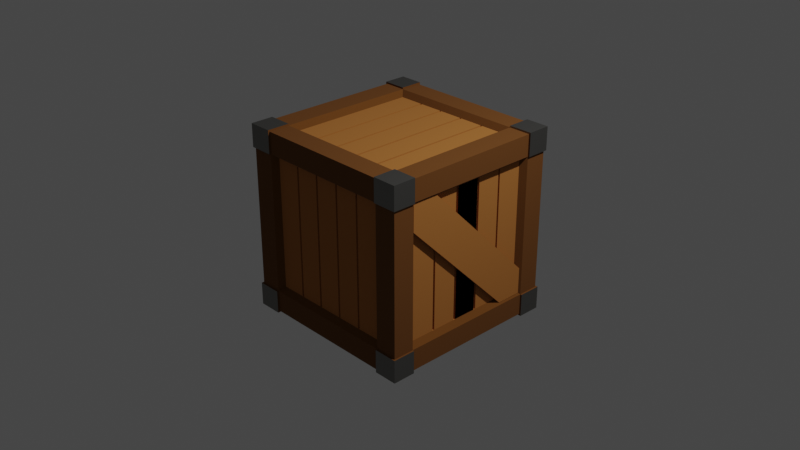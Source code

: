 # Source: caisseenbois.blend  (saved by Blender 3.4.6; exported with 4.5.12 LTS)
import bpy
from mathutils import Matrix  # noqa: F401  (used for matrix-valued properties, if any)

bpy.ops.wm.read_factory_settings(use_empty=True)
scene = bpy.context.scene
scene.name = 'Scene'

# ---- collections
col_collection = bpy.data.collections.new('Collection'); scene.collection.children.link(col_collection)

# ---- materials (node trees are filled in below, after node groups)
mat_material_002 = bpy.data.materials.new('Material.002')
mat_material_002.use_transparent_shadow = False
mat_material_004 = bpy.data.materials.new('Material.004')
mat_material_004.use_transparent_shadow = False
mat_material_003 = bpy.data.materials.new('Material.003')
mat_material_003.use_transparent_shadow = False

# ---- material node trees
mat_material_002.use_nodes = True; mat_material_002.node_tree.nodes.clear()
_N = mat_material_002.node_tree.nodes; _L = mat_material_002.node_tree.links
n0 = _N.new('ShaderNodeBsdfPrincipled'); n0.name = 'Principled BSDF'; n0.location = (10, 300)
n0.distribution = 'GGX'
n0.subsurface_method = 'RANDOM_WALK_SKIN'
n0.inputs[0].default_value = (0.1574, 0.05464, 0.005692, 1.0)
n0.inputs[2].default_value = 1.0
n0.inputs[3].default_value = 1.45
n0.inputs[27].default_value = (0.0, 0.0, 0.0, 1.0)
n0.inputs[28].default_value = 1.0
n1 = _N.new('ShaderNodeOutputMaterial'); n1.name = 'Material Output'; n1.location = (300, 300)
_L.new(n0.outputs[0], n1.inputs[0])
n1.is_active_output = True
mat_material_004.use_nodes = True; mat_material_004.node_tree.nodes.clear()
_N = mat_material_004.node_tree.nodes; _L = mat_material_004.node_tree.links
n0 = _N.new('ShaderNodeBsdfPrincipled'); n0.name = 'Principled BSDF'; n0.location = (10, 300)
n0.distribution = 'GGX'
n0.subsurface_method = 'RANDOM_WALK_SKIN'
n0.inputs[0].default_value = (0.233, 0.2283, 0.2144, 1.0)
n0.inputs[1].default_value = 1.0
n0.inputs[3].default_value = 1.45
n0.inputs[27].default_value = (0.0, 0.0, 0.0, 1.0)
n0.inputs[28].default_value = 1.0
n1 = _N.new('ShaderNodeOutputMaterial'); n1.name = 'Material Output'; n1.location = (300, 300)
_L.new(n0.outputs[0], n1.inputs[0])
n1.is_active_output = True
mat_material_003.use_nodes = True; mat_material_003.node_tree.nodes.clear()
_N = mat_material_003.node_tree.nodes; _L = mat_material_003.node_tree.links
n0 = _N.new('ShaderNodeBsdfPrincipled'); n0.name = 'Principled BSDF'; n0.location = (10, 300)
n0.distribution = 'GGX'
n0.subsurface_method = 'RANDOM_WALK_SKIN'
n0.inputs[0].default_value = (0.4385, 0.164, 0.03074, 1.0)
n0.inputs[2].default_value = 1.0
n0.inputs[3].default_value = 1.45
n0.inputs[27].default_value = (0.0, 0.0, 0.0, 1.0)
n0.inputs[28].default_value = 1.0
n1 = _N.new('ShaderNodeOutputMaterial'); n1.name = 'Material Output'; n1.location = (300, 300)
_L.new(n0.outputs[0], n1.inputs[0])
n1.is_active_output = True

# ---- world
world_world = bpy.data.worlds.new('World'); scene.world = world_world
world_world.use_nodes = True; world_world.node_tree.nodes.clear()
_N = world_world.node_tree.nodes; _L = world_world.node_tree.links
n0 = _N.new('ShaderNodeOutputWorld'); n0.name = 'World Output'; n0.location = (300, 300)
n1 = _N.new('ShaderNodeBackground'); n1.name = 'Background'; n1.location = (10, 300)
n1.inputs[0].default_value = (0.05088, 0.05088, 0.05088, 1.0)
_L.new(n1.outputs[0], n0.inputs[0])
n0.is_active_output = True
world_world.color = (0.05088, 0.05088, 0.05088)
world_world.use_sun_shadow = False
world_world.sun_shadow_jitter_overblur = 0.0

# ---- cameras
cam_camera = bpy.data.cameras.new('Camera')
cam_camera.clip_end = 100.0
cam_camera.ortho_scale = 7.314

# ---- lights
light_light = bpy.data.lights.new('Light', 'POINT')
light_light.transmission_factor = 0.0
light_light.energy = 1000.0
light_light.shadow_soft_size = 0.1
light_light.shadow_maximum_resolution = 0.006
light_light.use_absolute_resolution = True

# ---- meshes
me_cube = bpy.data.meshes.new('Cube')
me_cube.from_pydata([(0.757, 1.0, -1.0), (-0.757, 1.0, -1.0), (0.757, -1.0, 1.0), (-0.757, -1.0, 1.0), (-0.757, -1.0, -1.0), (0.757, -1.0, -1.0), (-0.757, 1.0, 1.0), (0.757, 1.0, 1.0), (-1.0, 0.7667, -1.0), (-1.0, -0.7667, -1.0), (1.0, 0.7667, 1.0), (1.0, -0.7667, 1.0), (-1.0, -0.7667, 1.0), (-1.0, 0.7667, 1.0), (1.0, -0.7667, -1.0), (1.0, 0.7667, -1.0), (-0.757, 0.7667, -1.0), (-0.757, -0.7667, -1.0), (0.757, 0.7667, -1.0), (0.757, -0.7667, -1.0), (0.757, 0.7667, 1.0), (0.757, -0.7667, 1.0), (-0.757, 0.7667, 1.0), (-0.757, -0.7667, 1.0), (1.0, 1.0, 0.7667), (1.0, 1.0, -0.7667), (-1.0, -1.0, -0.7667), (-1.0, -1.0, 0.7667), (1.0, -1.0, 0.7667), (1.0, -1.0, -0.7667), (-1.0, 1.0, 0.7667), (-1.0, 1.0, -0.7667), (-0.757, 1.0, 0.7667), (-0.757, 1.0, -0.7667), (0.757, 1.0, 0.7667), (0.757, 1.0, -0.7667), (0.757, -1.0, 0.7667), (0.757, -1.0, -0.7667), (-0.757, -1.0, 0.7667), (-0.757, -1.0, -0.7667), (1.0, 0.7667, 0.7667), (1.0, 0.7667, -0.7667), (1.0, -0.7667, 0.7667), (1.0, -0.7667, -0.7667), (-1.0, -0.7667, 0.7667), (-1.0, -0.7667, -0.7667), (-1.0, 0.7667, 0.7667), (-1.0, 0.7667, -0.7667), (-0.7085, 0.7176, -0.9359), (-0.7085, -0.7176, -0.9359), (0.7085, 0.7176, -0.9359), (0.7085, -0.7176, -0.9359), (0.7085, 0.7176, 0.9359), (0.7085, -0.7176, 0.9359), (-0.7085, 0.7176, 0.9359), (-0.7085, -0.7176, 0.9359), (-0.7085, 0.9359, 0.7176), (-0.7085, 0.9359, -0.7176), (0.7085, 0.9359, 0.7176), (0.7085, 0.9359, -0.7176), (0.7085, -0.9359, 0.7176), (0.7085, -0.9359, -0.7176), (-0.7085, -0.9359, 0.7176), (-0.7085, -0.9359, -0.7176), (0.9359, 0.7176, 0.7176), (0.9359, 0.7176, -0.7176), (0.9359, -0.7176, 0.7176), (0.9359, -0.7176, -0.7176), (-0.9359, -0.7176, 0.7176), (-0.9359, -0.7176, -0.7176), (-0.9359, 0.7176, 0.7176), (-0.9359, 0.7176, -0.7176), (-1.018, -0.7667, -1.018), (-1.018, -1.018, -1.018), (-0.757, 1.018, -1.018), (-1.018, 1.018, -1.018), (1.018, 1.018, -0.7667), (1.018, 1.018, -1.018), (-1.018, -1.018, 0.7667), (-1.018, -1.018, 1.018), (1.018, -1.018, -0.7667), (1.018, -1.018, -1.018), (-1.018, 1.018, -0.7667), (-0.757, -1.018, 1.018), (1.018, -0.7667, 1.018), (1.018, -1.018, 1.018), (0.757, -1.018, -1.018), (-1.018, 0.7667, 1.018), (-1.018, 1.018, 1.018), (0.757, 1.018, 1.018), (1.018, 1.018, 1.018), (1.018, 0.7667, -1.018), (0.757, 1.018, -1.018), (0.757, -1.018, 1.018), (-0.757, -1.018, -1.018), (-0.757, 1.018, 1.018), (-0.757, 1.018, -0.7667), (0.757, 1.018, -0.7667), (-0.757, -0.7667, -1.018), (0.757, -0.7667, -1.018), (0.757, -1.018, -0.7667), (-0.757, -1.018, -0.7667), (0.757, -0.7667, 1.018), (-0.757, -0.7667, 1.018), (-1.018, 0.7667, -1.018), (1.018, 0.7667, 1.018), (-1.018, -0.7667, 1.018), (1.018, -0.7667, -1.018), (-0.757, 0.7667, -1.018), (0.757, 0.7667, -1.018), (0.757, 0.7667, 1.018), (-0.757, 0.7667, 1.018), (1.018, 0.7667, -0.7667), (1.018, -0.7667, -0.7667), (-1.018, -0.7667, -0.7667), (-1.018, 0.7667, -0.7667), (1.018, 1.018, 0.7667), (-1.018, -1.018, -0.7667), (1.018, -1.018, 0.7667), (-1.018, 1.018, 0.7667), (-0.757, 1.018, 0.7667), (0.757, 1.018, 0.7667), (0.757, -1.018, 0.7667), (-0.757, -1.018, 0.7667), (1.018, 0.7667, 0.7667), (1.018, -0.7667, 0.7667), (-1.018, -0.7667, 0.7667), (-1.018, 0.7667, 0.7667)], [], [(20, 10, 105, 110), (26, 45, 114, 117), (23, 12, 106, 103), (32, 30, 119, 120), (2, 36, 122, 93), (13, 22, 111, 87), (31, 33, 96, 82), (32, 6, 7, 34), (8, 47, 115, 104), (17, 19, 5, 4), (34, 7, 89, 121), (36, 2, 3, 38), (45, 9, 72, 114), (21, 23, 3, 2), (7, 6, 22, 20), (44, 46, 70, 68), (22, 6, 95, 111), (10, 20, 21, 11), (1, 0, 18, 16), (39, 37, 61, 63), (46, 13, 87, 127), (8, 16, 17, 9), (19, 14, 107, 99), (40, 10, 11, 42), (36, 28, 118, 122), (18, 15, 14, 19), (6, 32, 120, 95), (44, 12, 13, 46), (15, 18, 109, 91), (22, 13, 12, 23), (9, 45, 47, 8), (41, 40, 64, 65), (3, 23, 103, 83), (26, 27, 44, 45), (15, 41, 43, 14), (47, 45, 69, 71), (29, 37, 100, 80), (25, 24, 40, 41), (5, 37, 39, 4), (33, 32, 56, 57), (7, 20, 110, 89), (29, 28, 36, 37), (1, 33, 35, 0), (18, 19, 51, 50), (27, 38, 123, 78), (31, 30, 32, 33), (12, 44, 126, 106), (35, 34, 24, 25), (14, 43, 113, 107), (43, 42, 28, 29), (21, 2, 93, 102), (47, 46, 30, 31), (39, 26, 117, 101), (39, 38, 27, 26), (16, 18, 50, 48), (21, 20, 52, 53), (36, 38, 62, 60), (34, 35, 59, 58), (19, 17, 49, 51), (42, 43, 67, 66), (22, 23, 55, 54), (37, 36, 60, 61), (43, 41, 65, 67), (45, 44, 68, 69), (20, 22, 54, 52), (35, 33, 57, 59), (17, 16, 48, 49), (40, 42, 66, 64), (23, 21, 53, 55), (32, 34, 58, 56), (38, 39, 63, 62), (46, 47, 71, 70), (103, 106, 79, 83), (123, 83, 79, 78), (127, 87, 88, 119), (99, 107, 81, 86), (125, 84, 85, 118), (121, 89, 90, 116), (119, 88, 95, 120), (72, 98, 94, 73), (118, 85, 93, 122), (84, 102, 93, 85), (90, 89, 110, 105), (75, 74, 108, 104), (116, 90, 105, 124), (92, 77, 91, 109), (78, 79, 106, 126), (95, 88, 87, 111), (73, 117, 114, 72), (77, 76, 112, 91), (81, 80, 100, 86), (75, 82, 96, 74), (92, 97, 76, 77), (107, 113, 80, 81), (104, 115, 82, 75), (94, 101, 117, 73), (35, 25, 76, 97), (44, 27, 78, 126), (33, 1, 74, 96), (11, 21, 102, 84), (38, 3, 83, 123), (24, 34, 121, 116), (0, 35, 97, 92), (43, 29, 80, 113), (17, 4, 94, 98), (10, 40, 124, 105), (28, 42, 125, 118), (1, 16, 108, 74), (25, 41, 112, 76), (5, 19, 99, 86), (16, 8, 104, 108), (47, 31, 82, 115), (40, 24, 116, 124), (37, 5, 86, 100), (9, 17, 98, 72), (42, 11, 84, 125), (30, 46, 127, 119), (18, 0, 92, 109), (4, 39, 101, 94), (41, 15, 91, 112)])
me_cube.polygons.foreach_set('material_index', [1, 0, 0, 0, 0, 0, 0, 0, 0, 0, 0, 0, 0, 0, 0, 0, 0, 0, 0, 0, 0, 0, 0, 0, 0, 0, 0, 0, 0, 0, 0, 0, 0, 0, 0, 0, 0, 0, 0, 0, 0, 0, 0, 0, 0, 0, 0, 0, 0, 0, 0, 0, 0, 0, 0, 0, 0, 0, 0, 0, 0, 0, 0, 0, 0, 0, 0, 0, 0, 0, 0, 0, 1, 1, 1, 1, 1, 1, 1, 1, 1, 1, 1, 1, 1, 1, 1, 1, 1, 1, 1, 1, 1, 1, 1, 1, 0, 0, 0, 1, 0, 0, 0, 0, 0, 0, 0, 0, 0, 0, 0, 0, 0, 0, 0, 0, 0, 0, 0, 0])
_uv = me_cube.uv_layers.new(name='UVMap')
_uv.uv.foreach_set('vector', [0.7083, 0.5292, 0.625, 0.5292, 0.625, 0.5292, 0.7083, 0.5292, 0.4042, 0.0, 0.4042, 0.02917, 0.4042, 0.02917, 0.4042, 0.0, 0.7917, 0.7208, 0.875, 0.7208, 0.875, 0.7208, 0.7917, 0.7208, 0.5958, 0.3333, 0.5958, 0.25, 0.5958, 0.25, 0.5958, 0.3333, 0.625, 0.8333, 0.5958, 0.8333, 0.5958, 0.8333, 0.625, 0.8333, 0.875, 0.5292, 0.7917, 0.5292, 0.7917, 0.5292, 0.875, 0.5292, 0.4042, 0.25, 0.4042, 0.3333, 0.4042, 0.3333, 0.4042, 0.25, 0.5958, 0.3333, 0.625, 0.3333, 0.625, 0.4167, 0.5958, 0.4167, 0.375, 0.2208, 0.4042, 0.2208, 0.4042, 0.2208, 0.375, 0.2208, 0.2083, 0.7208, 0.2917, 0.7208, 0.2917, 0.75, 0.2083, 0.75, 0.5958, 0.4167, 0.625, 0.4167, 0.625, 0.4167, 0.5958, 0.4167, 0.5958, 0.8333, 0.625, 0.8333, 0.625, 0.9167, 0.5958, 0.9167, 0.4042, 0.02917, 0.375, 0.02917, 0.375, 0.02917, 0.4042, 0.02917, 0.7083, 0.7208, 0.7917, 0.7208, 0.7917, 0.75, 0.7083, 0.75, 0.7083, 0.5, 0.7917, 0.5, 0.7917, 0.5292, 0.7083, 0.5292, 0.5958, 0.02917, 0.5958, 0.2208, 0.5958, 0.2208, 0.5958, 0.02917, 0.7917, 0.5292, 0.7917, 0.5, 0.7917, 0.5, 0.7917, 0.5292, 0.625, 0.5292, 0.7083, 0.5292, 0.7083, 0.7208, 0.625, 0.7208, 0.2083, 0.5, 0.2917, 0.5, 0.2917, 0.5292, 0.2083, 0.5292, 0.4042, 0.9167, 0.4042, 0.8333, 0.4042, 0.8333, 0.4042, 0.9167, 0.5958, 0.2208, 0.625, 0.2208, 0.625, 0.2208, 0.5958, 0.2208, 0.125, 0.5292, 0.2083, 0.5292, 0.2083, 0.7208, 0.125, 0.7208, 0.2917, 0.7208, 0.375, 0.7208, 0.375, 0.7208, 0.2917, 0.7208, 0.5958, 0.5292, 0.625, 0.5292, 0.625, 0.7208, 0.5958, 0.7208, 0.5958, 0.8333, 0.5958, 0.75, 0.5958, 0.75, 0.5958, 0.8333, 0.2917, 0.5292, 0.375, 0.5292, 0.375, 0.7208, 0.2917, 0.7208, 0.625, 0.3333, 0.5958, 0.3333, 0.5958, 0.3333, 0.625, 0.3333, 0.5958, 0.02917, 0.625, 0.02917, 0.625, 0.2208, 0.5958, 0.2208, 0.375, 0.5292, 0.2917, 0.5292, 0.2917, 0.5292, 0.375, 0.5292, 0.7917, 0.5292, 0.875, 0.5292, 0.875, 0.7208, 0.7917, 0.7208, 0.375, 0.02917, 0.4042, 0.02917, 0.4042, 0.2208, 0.375, 0.2208, 0.4042, 0.5292, 0.5958, 0.5292, 0.5958, 0.5292, 0.4042, 0.5292, 0.7917, 0.75, 0.7917, 0.7208, 0.7917, 0.7208, 0.7917, 0.75, 0.4042, 0.0, 0.5958, 0.0, 0.5958, 0.02917, 0.4042, 0.02917, 0.375, 0.5292, 0.4042, 0.5292, 0.4042, 0.7208, 0.375, 0.7208, 0.4042, 0.2208, 0.4042, 0.02917, 0.4042, 0.02917, 0.4042, 0.2208, 0.4042, 0.75, 0.4042, 0.8333, 0.4042, 0.8333, 0.4042, 0.75, 0.4042, 0.5, 0.5958, 0.5, 0.5958, 0.5292, 0.4042, 0.5292, 0.375, 0.8333, 0.4042, 0.8333, 0.4042, 0.9167, 0.375, 0.9167, 0.4042, 0.3333, 0.5958, 0.3333, 0.5958, 0.3333, 0.4042, 0.3333, 0.7083, 0.5, 0.7083, 0.5292, 0.7083, 0.5292, 0.7083, 0.5, 0.4042, 0.75, 0.5958, 0.75, 0.5958, 0.8333, 0.4042, 0.8333, 0.375, 0.3333, 0.4042, 0.3333, 0.4042, 0.4167, 0.375, 0.4167, 0.2917, 0.5292, 0.2917, 0.7208, 0.2917, 0.7208, 0.2917, 0.5292, 0.5958, 1.0, 0.5958, 0.9167, 0.5958, 0.9167, 0.5958, 1.0, 0.4042, 0.25, 0.5958, 0.25, 0.5958, 0.3333, 0.4042, 0.3333, 0.625, 0.02917, 0.5958, 0.02917, 0.5958, 0.02917, 0.625, 0.02917, 0.4042, 0.4167, 0.5958, 0.4167, 0.5958, 0.5, 0.4042, 0.5, 0.375, 0.7208, 0.4042, 0.7208, 0.4042, 0.7208, 0.375, 0.7208, 0.4042, 0.7208, 0.5958, 0.7208, 0.5958, 0.75, 0.4042, 0.75, 0.7083, 0.7208, 0.7083, 0.75, 0.7083, 0.75, 0.7083, 0.7208, 0.4042, 0.2208, 0.5958, 0.2208, 0.5958, 0.25, 0.4042, 0.25, 0.4042, 0.9167, 0.4042, 1.0, 0.4042, 1.0, 0.4042, 0.9167, 0.4042, 0.9167, 0.5958, 0.9167, 0.5958, 1.0, 0.4042, 1.0, 0.2083, 0.5292, 0.2917, 0.5292, 0.2917, 0.5292, 0.2083, 0.5292, 0.7083, 0.7208, 0.7083, 0.5292, 0.7083, 0.5292, 0.7083, 0.7208, 0.5958, 0.8333, 0.5958, 0.9167, 0.5958, 0.9167, 0.5958, 0.8333, 0.5958, 0.4167, 0.4042, 0.4167, 0.4042, 0.4167, 0.5958, 0.4167, 0.2917, 0.7208, 0.2083, 0.7208, 0.2083, 0.7208, 0.2917, 0.7208, 0.5958, 0.7208, 0.4042, 0.7208, 0.4042, 0.7208, 0.5958, 0.7208, 0.7917, 0.5292, 0.7917, 0.7208, 0.7917, 0.7208, 0.7917, 0.5292, 0.4042, 0.8333, 0.5958, 0.8333, 0.5958, 0.8333, 0.4042, 0.8333, 0.4042, 0.7208, 0.4042, 0.5292, 0.4042, 0.5292, 0.4042, 0.7208, 0.4042, 0.02917, 0.5958, 0.02917, 0.5958, 0.02917, 0.4042, 0.02917, 0.7083, 0.5292, 0.7917, 0.5292, 0.7917, 0.5292, 0.7083, 0.5292, 0.4042, 0.4167, 0.4042, 0.3333, 0.4042, 0.3333, 0.4042, 0.4167, 0.2083, 0.7208, 0.2083, 0.5292, 0.2083, 0.5292, 0.2083, 0.7208, 0.5958, 0.5292, 0.5958, 0.7208, 0.5958, 0.7208, 0.5958, 0.5292, 0.7917, 0.7208, 0.7083, 0.7208, 0.7083, 0.7208, 0.7917, 0.7208, 0.5958, 0.3333, 0.5958, 0.4167, 0.5958, 0.4167, 0.5958, 0.3333, 0.5958, 0.9167, 0.4042, 0.9167, 0.4042, 0.9167, 0.5958, 0.9167, 0.5958, 0.2208, 0.4042, 0.2208, 0.4042, 0.2208, 0.5958, 0.2208, 0.7917, 0.7208, 0.875, 0.7208, 0.875, 0.75, 0.7917, 0.75, 0.5958, 0.9167, 0.625, 0.9167, 0.625, 1.0, 0.5958, 1.0, 0.5958, 0.2208, 0.625, 0.2208, 0.625, 0.25, 0.5958, 0.25, 0.2917, 0.7208, 0.375, 0.7208, 0.375, 0.75, 0.2917, 0.75, 0.5958, 0.7208, 0.625, 0.7208, 0.625, 0.75, 0.5958, 0.75, 0.5958, 0.4167, 0.625, 0.4167, 0.625, 0.5, 0.5958, 0.5, 0.5958, 0.25, 0.625, 0.25, 0.625, 0.3333, 0.5958, 0.3333, 0.125, 0.7208, 0.2083, 0.7208, 0.2083, 0.75, 0.125, 0.75, 0.5958, 0.75, 0.625, 0.75, 0.625, 0.8333, 0.5958, 0.8333, 0.625, 0.7208, 0.7083, 0.7208, 0.7083, 0.75, 0.625, 0.75, 0.625, 0.5, 0.7083, 0.5, 0.7083, 0.5292, 0.625, 0.5292, 0.125, 0.5, 0.2083, 0.5, 0.2083, 0.5292, 0.125, 0.5292, 0.5958, 0.5, 0.625, 0.5, 0.625, 0.5292, 0.5958, 0.5292, 0.2917, 0.5, 0.375, 0.5, 0.375, 0.5292, 0.2917, 0.5292, 0.5958, 0.0, 0.625, 0.0, 0.625, 0.02917, 0.5958, 0.02917, 0.7917, 0.5, 0.875, 0.5, 0.875, 0.5292, 0.7917, 0.5292, 0.375, 0.0, 0.4042, 0.0, 0.4042, 0.02917, 0.375, 0.02917, 0.375, 0.5, 0.4042, 0.5, 0.4042, 0.5292, 0.375, 0.5292, 0.375, 0.75, 0.4042, 0.75, 0.4042, 0.8333, 0.375, 0.8333, 0.375, 0.25, 0.4042, 0.25, 0.4042, 0.3333, 0.375, 0.3333, 0.375, 0.4167, 0.4042, 0.4167, 0.4042, 0.5, 0.375, 0.5, 0.375, 0.7208, 0.4042, 0.7208, 0.4042, 0.75, 0.375, 0.75, 0.375, 0.2208, 0.4042, 0.2208, 0.4042, 0.25, 0.375, 0.25, 0.375, 0.9167, 0.4042, 0.9167, 0.4042, 1.0, 0.375, 1.0, 0.4042, 0.4167, 0.4042, 0.5, 0.4042, 0.5, 0.4042, 0.4167, 0.5958, 0.02917, 0.5958, 0.0, 0.5958, 0.0, 0.5958, 0.02917, 0.4042, 0.3333, 0.375, 0.3333, 0.375, 0.3333, 0.4042, 0.3333, 0.625, 0.7208, 0.7083, 0.7208, 0.7083, 0.7208, 0.625, 0.7208, 0.5958, 0.9167, 0.625, 0.9167, 0.625, 0.9167, 0.5958, 0.9167, 0.5958, 0.5, 0.5958, 0.4167, 0.5958, 0.4167, 0.5958, 0.5, 0.375, 0.4167, 0.4042, 0.4167, 0.4042, 0.4167, 0.375, 0.4167, 0.4042, 0.7208, 0.4042, 0.75, 0.4042, 0.75, 0.4042, 0.7208, 0.2083, 0.7208, 0.2083, 0.75, 0.2083, 0.75, 0.2083, 0.7208, 0.625, 0.5292, 0.5958, 0.5292, 0.5958, 0.5292, 0.625, 0.5292, 0.5958, 0.75, 0.5958, 0.7208, 0.5958, 0.7208, 0.5958, 0.75, 0.2083, 0.5, 0.2083, 0.5292, 0.2083, 0.5292, 0.2083, 0.5, 0.4042, 0.5, 0.4042, 0.5292, 0.4042, 0.5292, 0.4042, 0.5, 0.2917, 0.75, 0.2917, 0.7208, 0.2917, 0.7208, 0.2917, 0.75, 0.2083, 0.5292, 0.125, 0.5292, 0.125, 0.5292, 0.2083, 0.5292, 0.4042, 0.2208, 0.4042, 0.25, 0.4042, 0.25, 0.4042, 0.2208, 0.5958, 0.5292, 0.5958, 0.5, 0.5958, 0.5, 0.5958, 0.5292, 0.4042, 0.8333, 0.375, 0.8333, 0.375, 0.8333, 0.4042, 0.8333, 0.125, 0.7208, 0.2083, 0.7208, 0.2083, 0.7208, 0.125, 0.7208, 0.5958, 0.7208, 0.625, 0.7208, 0.625, 0.7208, 0.5958, 0.7208, 0.5958, 0.25, 0.5958, 0.2208, 0.5958, 0.2208, 0.5958, 0.25, 0.2917, 0.5292, 0.2917, 0.5, 0.2917, 0.5, 0.2917, 0.5292, 0.375, 0.9167, 0.4042, 0.9167, 0.4042, 0.9167, 0.375, 0.9167, 0.4042, 0.5292, 0.375, 0.5292, 0.375, 0.5292, 0.4042, 0.5292])
me_cube.materials.append(mat_material_002)
me_cube.materials.append(mat_material_004)
me_cube.use_mirror_vertex_groups = False
me_cube.update()
me_cube_001 = bpy.data.meshes.new('Cube.001')
me_cube_001.from_pydata([(-0.7085, 0.7176, -0.9359), (-0.7085, -0.7176, -0.9359), (0.7085, 0.7176, -0.9359), (0.7085, -0.7176, -0.9359), (0.7085, 0.7176, 0.9359), (0.7085, -0.7176, 0.9359), (-0.7085, 0.7176, 0.9359), (-0.7085, -0.7176, 0.9359), (-0.7085, 0.9359, 0.7176), (-0.7085, 0.9359, -0.7176), (0.7085, 0.9359, 0.7176), (0.7085, 0.9359, -0.7176), (0.7085, -0.9359, 0.7176), (0.7085, -0.9359, -0.7176), (-0.7085, -0.9359, 0.7176), (-0.7085, -0.9359, -0.7176), (0.9359, 0.7176, 0.7176), (0.9359, 0.7176, -0.7176), (0.9359, -0.7176, 0.7176), (0.9359, -0.7176, -0.7176), (-0.9359, -0.7176, 0.7176), (-0.9359, -0.7176, -0.7176), (-0.9359, 0.7176, 0.7176), (-0.9359, 0.7176, -0.7176), (-0.437, 0.7176, 0.9359), (-0.4132, 0.7176, 0.9359), (-0.1536, 0.7176, 0.9359), (-0.1298, 0.7176, 0.9359), (0.1298, 0.7176, 0.9359), (0.1536, 0.7176, 0.9359), (0.4132, 0.7176, 0.9359), (0.437, 0.7176, 0.9359), (-0.4132, -0.7176, 0.9359), (-0.437, -0.7176, 0.9359), (-0.1298, -0.7176, 0.9359), (-0.1536, -0.7176, 0.9359), (0.1536, -0.7176, 0.9359), (0.1298, -0.7176, 0.9359), (0.437, -0.7176, 0.9359), (0.4132, -0.7176, 0.9359), (-0.437, 0.9359, -0.7176), (-0.4132, 0.9359, -0.7176), (-0.1536, 0.9359, -0.7176), (-0.1298, 0.9359, -0.7176), (0.1298, 0.9359, -0.7176), (0.1536, 0.9359, -0.7176), (0.4132, 0.9359, -0.7176), (0.437, 0.9359, -0.7176), (-0.4132, 0.9359, 0.7176), (-0.437, 0.9359, 0.7176), (-0.1298, 0.9359, 0.7176), (-0.1536, 0.9359, 0.7176), (0.1536, 0.9359, 0.7176), (0.1298, 0.9359, 0.7176), (0.437, 0.9359, 0.7176), (0.4132, 0.9359, 0.7176), (0.437, 0.7176, -0.9359), (0.4132, 0.7176, -0.9359), (0.1536, 0.7176, -0.9359), (0.1298, 0.7176, -0.9359), (-0.1298, 0.7176, -0.9359), (-0.1536, 0.7176, -0.9359), (-0.4132, 0.7176, -0.9359), (-0.437, 0.7176, -0.9359), (0.4132, -0.7176, -0.9359), (0.437, -0.7176, -0.9359), (0.1298, -0.7176, -0.9359), (0.1536, -0.7176, -0.9359), (-0.1536, -0.7176, -0.9359), (-0.1298, -0.7176, -0.9359), (-0.437, -0.7176, -0.9359), (-0.4132, -0.7176, -0.9359), (0.437, -0.9359, -0.7176), (0.4132, -0.9359, -0.7176), (0.1536, -0.9359, -0.7176), (0.1298, -0.9359, -0.7176), (-0.1298, -0.9359, -0.7176), (-0.1536, -0.9359, -0.7176), (-0.4132, -0.9359, -0.7176), (-0.437, -0.9359, -0.7176), (0.4132, -0.9359, 0.7176), (0.437, -0.9359, 0.7176), (0.1298, -0.9359, 0.7176), (0.1536, -0.9359, 0.7176), (-0.1536, -0.9359, 0.7176), (-0.1298, -0.9359, 0.7176), (-0.437, -0.9359, 0.7176), (-0.4132, -0.9359, 0.7176), (0.9359, 0.4424, -0.7176), (0.9359, 0.4186, -0.7176), (0.9359, 0.1554, -0.7176), (0.9359, 0.1316, -0.7176), (0.9359, -0.1316, -0.7176), (0.9359, -0.1554, -0.7176), (0.9359, -0.4186, -0.7176), (0.9359, -0.4424, -0.7176), (0.9359, 0.4186, 0.7176), (0.9359, 0.4424, 0.7176), (0.9359, 0.1316, 0.7176), (0.9359, 0.1554, 0.7176), (0.9359, -0.1554, 0.7176), (0.9359, -0.1316, 0.7176), (0.9359, -0.4424, 0.7176), (0.9359, -0.4186, 0.7176), (-0.9359, -0.4424, -0.7176), (-0.9359, -0.4186, -0.7176), (-0.9359, -0.1554, -0.7176), (-0.9359, -0.1316, -0.7176), (-0.9359, 0.1316, -0.7176), (-0.9359, 0.1554, -0.7176), (-0.9359, 0.4186, -0.7176), (-0.9359, 0.4424, -0.7176), (-0.9359, -0.4186, 0.7176), (-0.9359, -0.4424, 0.7176), (-0.9359, -0.1316, 0.7176), (-0.9359, -0.1554, 0.7176), (-0.9359, 0.1554, 0.7176), (-0.9359, 0.1316, 0.7176), (-0.9359, 0.4424, 0.7176), (-0.9359, 0.4186, 0.7176), (0.437, 0.7176, 0.9359), (0.4132, 0.7176, 0.9359), (0.4132, -0.7176, 0.9359), (0.437, -0.7176, 0.9359), (0.1536, 0.7176, 0.9359), (0.1298, 0.7176, 0.9359), (0.1298, -0.7176, 0.9359), (0.1536, -0.7176, 0.9359), (-0.1298, 0.7176, 0.9359), (-0.1536, 0.7176, 0.9359), (-0.1536, -0.7176, 0.9359), (-0.1298, -0.7176, 0.9359), (-0.4132, 0.7176, 0.9359), (-0.437, 0.7176, 0.9359), (-0.437, -0.7176, 0.9359), (-0.4132, -0.7176, 0.9359), (-0.437, 0.9359, 0.7176), (-0.4132, 0.9359, 0.7176), (-0.4132, 0.9359, -0.7176), (-0.437, 0.9359, -0.7176), (-0.1536, 0.9359, 0.7176), (-0.1298, 0.9359, 0.7176), (-0.1298, 0.9359, -0.7176), (-0.1536, 0.9359, -0.7176), (0.1298, 0.9359, 0.7176), (0.1536, 0.9359, 0.7176), (0.1536, 0.9359, -0.7176), (0.1298, 0.9359, -0.7176), (0.4132, 0.9359, 0.7176), (0.437, 0.9359, 0.7176), (0.437, 0.9359, -0.7176), (0.4132, 0.9359, -0.7176), (-0.437, 0.7176, -0.9359), (-0.4132, 0.7176, -0.9359), (-0.4132, -0.7176, -0.9359), (-0.437, -0.7176, -0.9359), (-0.1536, 0.7176, -0.9359), (-0.1298, 0.7176, -0.9359), (-0.1298, -0.7176, -0.9359), (-0.1536, -0.7176, -0.9359), (0.1298, 0.7176, -0.9359), (0.1536, 0.7176, -0.9359), (0.1536, -0.7176, -0.9359), (0.1298, -0.7176, -0.9359), (0.4132, 0.7176, -0.9359), (0.437, 0.7176, -0.9359), (0.437, -0.7176, -0.9359), (0.4132, -0.7176, -0.9359), (0.437, -0.9359, 0.7176), (0.4132, -0.9359, 0.7176), (0.4132, -0.9359, -0.7176), (0.437, -0.9359, -0.7176), (0.1536, -0.9359, 0.7176), (0.1298, -0.9359, 0.7176), (0.1298, -0.9359, -0.7176), (0.1536, -0.9359, -0.7176), (-0.1298, -0.9359, 0.7176), (-0.1536, -0.9359, 0.7176), (-0.1536, -0.9359, -0.7176), (-0.1298, -0.9359, -0.7176), (-0.4132, -0.9359, 0.7176), (-0.437, -0.9359, 0.7176), (-0.437, -0.9359, -0.7176), (-0.4132, -0.9359, -0.7176), (0.9359, 0.4424, 0.7176), (0.9359, 0.4186, 0.7176), (0.9359, 0.4186, -0.7176), (0.9359, 0.4424, -0.7176), (0.9359, 0.1554, 0.7176), (0.9359, 0.1316, 0.7176), (0.9359, 0.1316, -0.7176), (0.9359, 0.1554, -0.7176), (0.9359, -0.1316, 0.7176), (0.9359, -0.1554, 0.7176), (0.9359, -0.1554, -0.7176), (0.9359, -0.1316, -0.7176), (0.9359, -0.4186, 0.7176), (0.9359, -0.4424, 0.7176), (0.9359, -0.4424, -0.7176), (0.9359, -0.4186, -0.7176), (-0.9359, -0.4424, 0.7176), (-0.9359, -0.4186, 0.7176), (-0.9359, -0.4186, -0.7176), (-0.9359, -0.4424, -0.7176), (-0.9359, -0.1554, 0.7176), (-0.9359, -0.1316, 0.7176), (-0.9359, -0.1316, -0.7176), (-0.9359, -0.1554, -0.7176), (-0.9359, 0.1316, 0.7176), (-0.9359, 0.1554, 0.7176), (-0.9359, 0.1554, -0.7176), (-0.9359, 0.1316, -0.7176), (-0.9359, 0.4186, 0.7176), (-0.9359, 0.4424, 0.7176), (-0.9359, 0.4424, -0.7176), (-0.9359, 0.4186, -0.7176), (0.437, 0.7176, 0.9192), (0.4132, 0.7176, 0.9192), (0.4132, -0.7176, 0.9192), (0.437, -0.7176, 0.9192), (0.1536, 0.7176, 0.9192), (0.1298, 0.7176, 0.9192), (0.1298, -0.7176, 0.9192), (0.1536, -0.7176, 0.9192), (-0.1298, 0.7176, 0.9192), (-0.1536, 0.7176, 0.9192), (-0.1536, -0.7176, 0.9192), (-0.1298, -0.7176, 0.9192), (-0.4132, 0.7176, 0.9192), (-0.437, 0.7176, 0.9192), (-0.437, -0.7176, 0.9192), (-0.4132, -0.7176, 0.9192), (-0.437, 0.9192, 0.7176), (-0.4132, 0.9192, 0.7176), (-0.4132, 0.9192, -0.7176), (-0.437, 0.9192, -0.7176), (-0.1536, 0.9192, 0.7176), (-0.1298, 0.9192, 0.7176), (-0.1298, 0.9192, -0.7176), (-0.1536, 0.9192, -0.7176), (0.1298, 0.9192, 0.7176), (0.1536, 0.9192, 0.7176), (0.1536, 0.9192, -0.7176), (0.1298, 0.9192, -0.7176), (0.4132, 0.9192, 0.7176), (0.437, 0.9192, 0.7176), (0.437, 0.9192, -0.7176), (0.4132, 0.9192, -0.7176), (-0.437, 0.7176, -0.9192), (-0.4132, 0.7176, -0.9192), (-0.4132, -0.7176, -0.9192), (-0.437, -0.7176, -0.9192), (-0.1536, 0.7176, -0.9192), (-0.1298, 0.7176, -0.9192), (-0.1298, -0.7176, -0.9192), (-0.1536, -0.7176, -0.9192), (0.1298, 0.7176, -0.9192), (0.1536, 0.7176, -0.9192), (0.1536, -0.7176, -0.9192), (0.1298, -0.7176, -0.9192), (0.4132, 0.7176, -0.9192), (0.437, 0.7176, -0.9192), (0.437, -0.7176, -0.9192), (0.4132, -0.7176, -0.9192), (0.437, -0.9192, 0.7176), (0.4132, -0.9192, 0.7176), (0.4132, -0.9192, -0.7176), (0.437, -0.9192, -0.7176), (0.1536, -0.9192, 0.7176), (0.1298, -0.9192, 0.7176), (0.1298, -0.9192, -0.7176), (0.1536, -0.9192, -0.7176), (-0.1298, -0.9192, 0.7176), (-0.1536, -0.9192, 0.7176), (-0.1536, -0.9192, -0.7176), (-0.1298, -0.9192, -0.7176), (-0.4132, -0.9192, 0.7176), (-0.437, -0.9192, 0.7176), (-0.437, -0.9192, -0.7176), (-0.4132, -0.9192, -0.7176), (0.9192, 0.4424, 0.7176), (0.9192, 0.4186, 0.7176), (0.9192, 0.4186, -0.7176), (0.9192, 0.4424, -0.7176), (0.9192, 0.1554, 0.7176), (0.9192, 0.1316, 0.7176), (0.9192, 0.1316, -0.7176), (0.9192, 0.1554, -0.7176), (0.9192, -0.1316, 0.7176), (0.9192, -0.1554, 0.7176), (0.9192, -0.1554, -0.7176), (0.9192, -0.1316, -0.7176), (0.9192, -0.4186, 0.7176), (0.9192, -0.4424, 0.7176), (0.9192, -0.4424, -0.7176), (0.9192, -0.4186, -0.7176), (-0.9192, -0.4424, 0.7176), (-0.9192, -0.4186, 0.7176), (-0.9192, -0.4186, -0.7176), (-0.9192, -0.4424, -0.7176), (-0.9192, -0.1554, 0.7176), (-0.9192, -0.1316, 0.7176), (-0.9192, -0.1316, -0.7176), (-0.9192, -0.1554, -0.7176), (-0.9192, 0.1316, 0.7176), (-0.9192, 0.1554, 0.7176), (-0.9192, 0.1554, -0.7176), (-0.9192, 0.1316, -0.7176), (-0.9192, 0.4186, 0.7176), (-0.9192, 0.4424, 0.7176), (-0.9192, 0.4424, -0.7176), (-0.9192, 0.4186, -0.7176), (0.9359, 0.1316, -0.7176), (0.9359, -0.1316, -0.7176), (0.9359, 0.1316, 0.7176), (0.9359, -0.1316, 0.7176)], [], [(26, 25, 32, 35), (58, 57, 64, 67), (21, 20, 113, 104), (17, 16, 97, 88), (56, 2, 3, 65), (9, 8, 49, 40), (4, 31, 38, 5), (30, 29, 36, 39), (28, 27, 34, 37), (41, 48, 51, 42), (43, 50, 53, 44), (45, 52, 55, 46), (47, 54, 10, 11), (13, 12, 81, 72), (0, 63, 70, 1), (62, 61, 68, 71), (60, 59, 66, 69), (73, 80, 83, 74), (75, 82, 85, 76), (77, 84, 87, 78), (79, 86, 14, 15), (89, 96, 99, 90), (91, 98, 101, 92), (93, 100, 103, 94), (95, 102, 18, 19), (105, 112, 115, 106), (107, 114, 117, 108), (109, 116, 119, 110), (111, 118, 22, 23), (40, 49, 136, 139), (56, 65, 166, 165), (90, 99, 188, 191), (41, 40, 139, 138), (57, 56, 165, 164), (91, 90, 191, 190), (48, 41, 138, 137), (66, 59, 160, 163), (98, 91, 190, 189), (110, 119, 212, 215), (49, 48, 137, 136), (67, 66, 163, 162), (99, 98, 189, 188), (111, 110, 215, 214), (32, 25, 132, 135), (58, 67, 162, 161), (88, 97, 184, 187), (118, 111, 214, 213), (33, 32, 135, 134), (59, 58, 161, 160), (89, 88, 187, 186), (119, 118, 213, 212), (24, 33, 134, 133), (68, 61, 156, 159), (24, 6, 7, 33), (183, 180, 276, 279), (209, 210, 306, 305), (130, 131, 227, 226), (156, 157, 253, 252), (182, 183, 279, 278), (208, 209, 305, 304), (129, 130, 226, 225), (155, 152, 248, 251), (181, 182, 278, 277), (207, 204, 300, 303), (128, 129, 225, 224), (154, 155, 251, 250), (180, 181, 277, 276), (206, 207, 303, 302), (127, 124, 220, 223), (153, 154, 250, 249), (179, 176, 272, 275), (205, 206, 302, 301), (126, 127, 223, 222), (152, 153, 249, 248), (178, 179, 275, 274), (204, 205, 301, 300), (125, 126, 222, 221), (151, 148, 244, 247), (101, 100, 193, 192), (65, 64, 167, 166), (51, 50, 141, 140), (100, 93, 194, 193), (64, 57, 164, 167), (50, 43, 142, 141), (93, 92, 195, 194), (81, 80, 169, 168), (43, 42, 143, 142), (92, 101, 192, 195), (80, 73, 170, 169), (42, 51, 140, 143), (103, 102, 197, 196), (73, 72, 171, 170), (53, 52, 145, 144), (102, 95, 198, 197), (72, 81, 168, 171), (52, 45, 146, 145), (95, 94, 199, 198), (83, 82, 173, 172), (45, 44, 147, 146), (31, 30, 121, 120), (94, 103, 196, 199), (82, 75, 174, 173), (44, 53, 144, 147), (30, 39, 122, 121), (113, 112, 201, 200), (75, 74, 175, 174), (55, 54, 149, 148), (39, 38, 123, 122), (112, 105, 202, 201), (74, 83, 172, 175), (54, 47, 150, 149), (38, 31, 120, 123), (105, 104, 203, 202), (85, 84, 177, 176), (47, 46, 151, 150), (29, 28, 125, 124), (104, 113, 200, 203), (84, 77, 178, 177), (46, 55, 148, 151), (28, 37, 126, 125), (115, 114, 205, 204), (77, 76, 179, 178), (63, 62, 153, 152), (37, 36, 127, 126), (114, 107, 206, 205), (76, 85, 176, 179), (62, 71, 154, 153), (36, 29, 124, 127), (107, 106, 207, 206), (87, 86, 181, 180), (71, 70, 155, 154), (27, 26, 129, 128), (106, 115, 204, 207), (86, 79, 182, 181), (70, 63, 152, 155), (26, 35, 130, 129), (117, 116, 209, 208), (79, 78, 183, 182), (61, 60, 157, 156), (35, 34, 131, 130), (116, 109, 210, 209), (78, 87, 180, 183), (60, 69, 158, 157), (34, 27, 128, 131), (109, 108, 211, 210), (97, 96, 185, 184), (69, 68, 159, 158), (25, 24, 133, 132), (108, 117, 208, 211), (96, 89, 186, 185), (217, 218, 219, 216), (221, 222, 223, 220), (225, 226, 227, 224), (229, 230, 231, 228), (233, 234, 235, 232), (237, 238, 239, 236), (241, 242, 243, 240), (245, 246, 247, 244), (249, 250, 251, 248), (253, 254, 255, 252), (257, 258, 259, 256), (261, 262, 263, 260), (265, 266, 267, 264), (269, 270, 271, 268), (273, 274, 275, 272), (277, 278, 279, 276), (281, 282, 283, 280), (285, 286, 287, 284), (289, 290, 291, 288), (293, 294, 295, 292), (297, 298, 299, 296), (301, 302, 303, 300), (305, 306, 307, 304), (309, 310, 311, 308), (157, 158, 254, 253), (131, 128, 224, 227), (210, 211, 307, 306), (184, 185, 281, 280), (158, 159, 255, 254), (132, 133, 229, 228), (211, 208, 304, 307), (185, 186, 282, 281), (159, 156, 252, 255), (133, 134, 230, 229), (212, 213, 309, 308), (186, 187, 283, 282), (160, 161, 257, 256), (134, 135, 231, 230), (213, 214, 310, 309), (187, 184, 280, 283), (161, 162, 258, 257), (135, 132, 228, 231), (214, 215, 311, 310), (188, 189, 285, 284), (162, 163, 259, 258), (136, 137, 233, 232), (215, 212, 308, 311), (189, 190, 286, 285), (163, 160, 256, 259), (137, 138, 234, 233), (190, 191, 287, 286), (164, 165, 261, 260), (138, 139, 235, 234), (191, 188, 284, 287), (165, 166, 262, 261), (139, 136, 232, 235), (192, 193, 289, 288), (166, 167, 263, 262), (140, 141, 237, 236), (193, 194, 290, 289), (167, 164, 260, 263), (141, 142, 238, 237), (194, 195, 291, 290), (168, 169, 265, 264), (142, 143, 239, 238), (195, 192, 288, 291), (169, 170, 266, 265), (143, 140, 236, 239), (196, 197, 293, 292), (170, 171, 267, 266), (144, 145, 241, 240), (197, 198, 294, 293), (171, 168, 264, 267), (145, 146, 242, 241), (198, 199, 295, 294), (172, 173, 269, 268), (146, 147, 243, 242), (120, 121, 217, 216), (199, 196, 292, 295), (173, 174, 270, 269), (147, 144, 240, 243), (121, 122, 218, 217), (200, 201, 297, 296), (174, 175, 271, 270), (148, 149, 245, 244), (122, 123, 219, 218), (201, 202, 298, 297), (175, 172, 268, 271), (149, 150, 246, 245), (123, 120, 216, 219), (202, 203, 299, 298), (176, 177, 273, 272), (150, 151, 247, 246), (124, 125, 221, 220), (203, 200, 296, 299), (177, 178, 274, 273), (312, 314, 315, 313)])
_uv = me_cube_001.uv_layers.new(name='UVMap')
_uv.uv.foreach_set('vector', [0.759, 0.5292, 0.7743, 0.5292, 0.7743, 0.7208, 0.759, 0.7208, 0.259, 0.5292, 0.2743, 0.5292, 0.2743, 0.7208, 0.259, 0.7208, 0.4042, 0.02917, 0.5958, 0.02917, 0.5958, 0.06591, 0.4042, 0.06591, 0.4042, 0.5292, 0.5958, 0.5292, 0.5958, 0.5659, 0.4042, 0.5659, 0.2757, 0.5292, 0.2917, 0.5292, 0.2917, 0.7208, 0.2757, 0.7208, 0.4042, 0.3333, 0.5958, 0.3333, 0.5958, 0.3493, 0.4042, 0.3493, 0.7083, 0.5292, 0.7243, 0.5292, 0.7243, 0.7208, 0.7083, 0.7208, 0.7257, 0.5292, 0.741, 0.5292, 0.741, 0.7208, 0.7257, 0.7208, 0.7424, 0.5292, 0.7576, 0.5292, 0.7576, 0.7208, 0.7424, 0.7208, 0.4042, 0.3507, 0.5958, 0.3507, 0.5958, 0.366, 0.4042, 0.366, 0.4042, 0.3674, 0.5958, 0.3674, 0.5958, 0.3826, 0.4042, 0.3826, 0.4042, 0.384, 0.5958, 0.384, 0.5958, 0.3993, 0.4042, 0.3993, 0.4042, 0.4007, 0.5958, 0.4007, 0.5958, 0.4167, 0.4042, 0.4167, 0.4042, 0.8333, 0.5958, 0.8333, 0.5958, 0.8493, 0.4042, 0.8493, 0.2083, 0.5292, 0.2243, 0.5292, 0.2243, 0.7208, 0.2083, 0.7208, 0.2257, 0.5292, 0.241, 0.5292, 0.241, 0.7208, 0.2257, 0.7208, 0.2424, 0.5292, 0.2576, 0.5292, 0.2576, 0.7208, 0.2424, 0.7208, 0.4042, 0.8507, 0.5958, 0.8507, 0.5958, 0.866, 0.4042, 0.866, 0.4042, 0.8674, 0.5958, 0.8674, 0.5958, 0.8826, 0.4042, 0.8826, 0.4042, 0.884, 0.5958, 0.884, 0.5958, 0.8993, 0.4042, 0.8993, 0.4042, 0.9007, 0.5958, 0.9007, 0.5958, 0.9167, 0.4042, 0.9167, 0.4042, 0.5691, 0.5958, 0.5691, 0.5958, 0.6042, 0.4042, 0.6042, 0.4042, 0.6074, 0.5958, 0.6074, 0.5958, 0.6426, 0.4042, 0.6426, 0.4042, 0.6458, 0.5958, 0.6458, 0.5958, 0.6809, 0.4042, 0.6809, 0.4042, 0.6841, 0.5958, 0.6841, 0.5958, 0.7208, 0.4042, 0.7208, 0.4042, 0.06909, 0.5958, 0.06909, 0.5958, 0.1042, 0.4042, 0.1042, 0.4042, 0.1074, 0.5958, 0.1074, 0.5958, 0.1426, 0.4042, 0.1426, 0.4042, 0.1458, 0.5958, 0.1458, 0.5958, 0.1809, 0.4042, 0.1809, 0.4042, 0.1841, 0.5958, 0.1841, 0.5958, 0.2208, 0.4042, 0.2208, 0.4042, 0.3493, 0.5958, 0.3493, 0.5958, 0.3493, 0.4042, 0.3493, 0.2757, 0.5292, 0.2757, 0.7208, 0.2757, 0.7208, 0.2757, 0.5292, 0.4042, 0.6042, 0.5958, 0.6042, 0.5958, 0.6042, 0.4042, 0.6042, 0.0, 0.0, 0.0, 0.0, 0.0, 0.0, 0.0, 0.0, 0.0, 0.0, 0.0, 0.0, 0.0, 0.0, 0.0, 0.0, 0.0, 0.0, 0.0, 0.0, 0.0, 0.0, 0.0, 0.0, 0.5958, 0.3507, 0.4042, 0.3507, 0.4042, 0.3507, 0.5958, 0.3507, 0.2576, 0.7208, 0.2576, 0.5292, 0.2576, 0.5292, 0.2576, 0.7208, 0.5958, 0.6074, 0.4042, 0.6074, 0.4042, 0.6074, 0.5958, 0.6074, 0.4042, 0.1809, 0.5958, 0.1809, 0.5958, 0.1809, 0.4042, 0.1809, 0.0, 0.0, 0.0, 0.0, 0.0, 0.0, 0.0, 0.0, 0.0, 0.0, 0.0, 0.0, 0.0, 0.0, 0.0, 0.0, 0.0, 0.0, 0.0, 0.0, 0.0, 0.0, 0.0, 0.0, 0.0, 0.0, 0.0, 0.0, 0.0, 0.0, 0.0, 0.0, 0.7743, 0.7208, 0.7743, 0.5292, 0.7743, 0.5292, 0.7743, 0.7208, 0.259, 0.5292, 0.259, 0.7208, 0.259, 0.7208, 0.259, 0.5292, 0.4042, 0.5659, 0.5958, 0.5659, 0.5958, 0.5659, 0.4042, 0.5659, 0.5958, 0.1841, 0.4042, 0.1841, 0.4042, 0.1841, 0.5958, 0.1841, 0.0, 0.0, 0.0, 0.0, 0.0, 0.0, 0.0, 0.0, 0.0, 0.0, 0.0, 0.0, 0.0, 0.0, 0.0, 0.0, 0.0, 0.0, 0.0, 0.0, 0.0, 0.0, 0.0, 0.0, 0.0, 0.0, 0.0, 0.0, 0.0, 0.0, 0.0, 0.0, 0.7757, 0.5292, 0.7757, 0.7208, 0.7757, 0.7208, 0.7757, 0.5292, 0.241, 0.7208, 0.241, 0.5292, 0.241, 0.5292, 0.241, 0.7208, 0.7757, 0.5292, 0.7917, 0.5292, 0.7917, 0.7208, 0.7757, 0.7208, 0.4042, 0.8993, 0.5958, 0.8993, 0.5958, 0.8993, 0.4042, 0.8993, 0.5958, 0.1458, 0.4042, 0.1458, 0.4042, 0.1458, 0.5958, 0.1458, 0.0, 0.0, 0.0, 0.0, 0.0, 0.0, 0.0, 0.0, 0.0, 0.0, 0.0, 0.0, 0.0, 0.0, 0.0, 0.0, 0.0, 0.0, 0.0, 0.0, 0.0, 0.0, 0.0, 0.0, 0.0, 0.0, 0.0, 0.0, 0.0, 0.0, 0.0, 0.0, 0.759, 0.5292, 0.759, 0.7208, 0.759, 0.7208, 0.759, 0.5292, 0.2243, 0.7208, 0.2243, 0.5292, 0.2243, 0.5292, 0.2243, 0.7208, 0.5958, 0.9007, 0.4042, 0.9007, 0.4042, 0.9007, 0.5958, 0.9007, 0.4042, 0.1042, 0.5958, 0.1042, 0.5958, 0.1042, 0.4042, 0.1042, 0.0, 0.0, 0.0, 0.0, 0.0, 0.0, 0.0, 0.0, 0.0, 0.0, 0.0, 0.0, 0.0, 0.0, 0.0, 0.0, 0.0, 0.0, 0.0, 0.0, 0.0, 0.0, 0.0, 0.0, 0.0, 0.0, 0.0, 0.0, 0.0, 0.0, 0.0, 0.0, 0.741, 0.7208, 0.741, 0.5292, 0.741, 0.5292, 0.741, 0.7208, 0.2257, 0.5292, 0.2257, 0.7208, 0.2257, 0.7208, 0.2257, 0.5292, 0.4042, 0.8826, 0.5958, 0.8826, 0.5958, 0.8826, 0.4042, 0.8826, 0.5958, 0.1074, 0.4042, 0.1074, 0.4042, 0.1074, 0.5958, 0.1074, 0.0, 0.0, 0.0, 0.0, 0.0, 0.0, 0.0, 0.0, 0.0, 0.0, 0.0, 0.0, 0.0, 0.0, 0.0, 0.0, 0.0, 0.0, 0.0, 0.0, 0.0, 0.0, 0.0, 0.0, 0.0, 0.0, 0.0, 0.0, 0.0, 0.0, 0.0, 0.0, 0.7424, 0.5292, 0.7424, 0.7208, 0.7424, 0.7208, 0.7424, 0.5292, 0.4042, 0.3993, 0.5958, 0.3993, 0.5958, 0.3993, 0.4042, 0.3993, 0.0, 0.0, 0.0, 0.0, 0.0, 0.0, 0.0, 0.0, 0.0, 0.0, 0.0, 0.0, 0.0, 0.0, 0.0, 0.0, 0.0, 0.0, 0.0, 0.0, 0.0, 0.0, 0.0, 0.0, 0.5958, 0.6458, 0.4042, 0.6458, 0.4042, 0.6458, 0.5958, 0.6458, 0.2743, 0.7208, 0.2743, 0.5292, 0.2743, 0.5292, 0.2743, 0.7208, 0.5958, 0.3674, 0.4042, 0.3674, 0.4042, 0.3674, 0.5958, 0.3674, 0.0, 0.0, 0.0, 0.0, 0.0, 0.0, 0.0, 0.0, 0.0, 0.0, 0.0, 0.0, 0.0, 0.0, 0.0, 0.0, 0.0, 0.0, 0.0, 0.0, 0.0, 0.0, 0.0, 0.0, 0.4042, 0.6426, 0.5958, 0.6426, 0.5958, 0.6426, 0.4042, 0.6426, 0.5958, 0.8507, 0.4042, 0.8507, 0.4042, 0.8507, 0.5958, 0.8507, 0.4042, 0.366, 0.5958, 0.366, 0.5958, 0.366, 0.4042, 0.366, 0.0, 0.0, 0.0, 0.0, 0.0, 0.0, 0.0, 0.0, 0.0, 0.0, 0.0, 0.0, 0.0, 0.0, 0.0, 0.0, 0.0, 0.0, 0.0, 0.0, 0.0, 0.0, 0.0, 0.0, 0.5958, 0.6841, 0.4042, 0.6841, 0.4042, 0.6841, 0.5958, 0.6841, 0.4042, 0.8493, 0.5958, 0.8493, 0.5958, 0.8493, 0.4042, 0.8493, 0.5958, 0.384, 0.4042, 0.384, 0.4042, 0.384, 0.5958, 0.384, 0.0, 0.0, 0.0, 0.0, 0.0, 0.0, 0.0, 0.0, 0.0, 0.0, 0.0, 0.0, 0.0, 0.0, 0.0, 0.0, 0.0, 0.0, 0.0, 0.0, 0.0, 0.0, 0.0, 0.0, 0.0, 0.0, 0.0, 0.0, 0.0, 0.0, 0.0, 0.0, 0.4042, 0.6809, 0.5958, 0.6809, 0.5958, 0.6809, 0.4042, 0.6809, 0.5958, 0.8674, 0.4042, 0.8674, 0.4042, 0.8674, 0.5958, 0.8674, 0.4042, 0.3826, 0.5958, 0.3826, 0.5958, 0.3826, 0.4042, 0.3826, 0.7257, 0.5292, 0.7257, 0.7208, 0.7257, 0.7208, 0.7257, 0.5292, 0.0, 0.0, 0.0, 0.0, 0.0, 0.0, 0.0, 0.0, 0.0, 0.0, 0.0, 0.0, 0.0, 0.0, 0.0, 0.0, 0.0, 0.0, 0.0, 0.0, 0.0, 0.0, 0.0, 0.0, 0.0, 0.0, 0.0, 0.0, 0.0, 0.0, 0.0, 0.0, 0.5958, 0.06909, 0.4042, 0.06909, 0.4042, 0.06909, 0.5958, 0.06909, 0.4042, 0.866, 0.5958, 0.866, 0.5958, 0.866, 0.4042, 0.866, 0.5958, 0.4007, 0.4042, 0.4007, 0.4042, 0.4007, 0.5958, 0.4007, 0.7243, 0.7208, 0.7243, 0.5292, 0.7243, 0.5292, 0.7243, 0.7208, 0.0, 0.0, 0.0, 0.0, 0.0, 0.0, 0.0, 0.0, 0.0, 0.0, 0.0, 0.0, 0.0, 0.0, 0.0, 0.0, 0.0, 0.0, 0.0, 0.0, 0.0, 0.0, 0.0, 0.0, 0.0, 0.0, 0.0, 0.0, 0.0, 0.0, 0.0, 0.0, 0.4042, 0.06591, 0.5958, 0.06591, 0.5958, 0.06591, 0.4042, 0.06591, 0.5958, 0.884, 0.4042, 0.884, 0.4042, 0.884, 0.5958, 0.884, 0.4042, 0.3993, 0.5958, 0.3993, 0.5958, 0.3993, 0.4042, 0.3993, 0.7424, 0.5292, 0.7424, 0.7208, 0.7424, 0.7208, 0.7424, 0.5292, 0.0, 0.0, 0.0, 0.0, 0.0, 0.0, 0.0, 0.0, 0.0, 0.0, 0.0, 0.0, 0.0, 0.0, 0.0, 0.0, 0.0, 0.0, 0.0, 0.0, 0.0, 0.0, 0.0, 0.0, 0.0, 0.0, 0.0, 0.0, 0.0, 0.0, 0.0, 0.0, 0.5958, 0.1074, 0.4042, 0.1074, 0.4042, 0.1074, 0.5958, 0.1074, 0.4042, 0.8826, 0.5958, 0.8826, 0.5958, 0.8826, 0.4042, 0.8826, 0.2257, 0.5292, 0.2257, 0.7208, 0.2257, 0.7208, 0.2257, 0.5292, 0.741, 0.7208, 0.741, 0.5292, 0.741, 0.5292, 0.741, 0.7208, 0.0, 0.0, 0.0, 0.0, 0.0, 0.0, 0.0, 0.0, 0.0, 0.0, 0.0, 0.0, 0.0, 0.0, 0.0, 0.0, 0.0, 0.0, 0.0, 0.0, 0.0, 0.0, 0.0, 0.0, 0.0, 0.0, 0.0, 0.0, 0.0, 0.0, 0.0, 0.0, 0.4042, 0.1042, 0.5958, 0.1042, 0.5958, 0.1042, 0.4042, 0.1042, 0.5958, 0.9007, 0.4042, 0.9007, 0.4042, 0.9007, 0.5958, 0.9007, 0.2243, 0.7208, 0.2243, 0.5292, 0.2243, 0.5292, 0.2243, 0.7208, 0.759, 0.5292, 0.759, 0.7208, 0.759, 0.7208, 0.759, 0.5292, 0.0, 0.0, 0.0, 0.0, 0.0, 0.0, 0.0, 0.0, 0.0, 0.0, 0.0, 0.0, 0.0, 0.0, 0.0, 0.0, 0.0, 0.0, 0.0, 0.0, 0.0, 0.0, 0.0, 0.0, 0.0, 0.0, 0.0, 0.0, 0.0, 0.0, 0.0, 0.0, 0.5958, 0.1458, 0.4042, 0.1458, 0.4042, 0.1458, 0.5958, 0.1458, 0.4042, 0.8993, 0.5958, 0.8993, 0.5958, 0.8993, 0.4042, 0.8993, 0.2424, 0.5292, 0.2424, 0.7208, 0.2424, 0.7208, 0.2424, 0.5292, 0.7576, 0.7208, 0.7576, 0.5292, 0.7576, 0.5292, 0.7576, 0.7208, 0.0, 0.0, 0.0, 0.0, 0.0, 0.0, 0.0, 0.0, 0.0, 0.0, 0.0, 0.0, 0.0, 0.0, 0.0, 0.0, 0.0, 0.0, 0.0, 0.0, 0.0, 0.0, 0.0, 0.0, 0.0, 0.0, 0.0, 0.0, 0.0, 0.0, 0.0, 0.0, 0.4042, 0.1426, 0.5958, 0.1426, 0.5958, 0.1426, 0.4042, 0.1426, 0.5958, 0.5691, 0.4042, 0.5691, 0.4042, 0.5691, 0.5958, 0.5691, 0.7257, 0.5292, 0.7257, 0.7208, 0.7243, 0.7208, 0.7243, 0.5292, 0.7424, 0.5292, 0.7424, 0.7208, 0.741, 0.7208, 0.741, 0.5292, 0.759, 0.5292, 0.759, 0.7208, 0.7576, 0.7208, 0.7576, 0.5292, 0.7757, 0.5292, 0.7757, 0.7208, 0.7743, 0.7208, 0.7743, 0.5292, 0.5958, 0.3507, 0.4042, 0.3507, 0.4042, 0.3493, 0.5958, 0.3493, 0.5958, 0.3674, 0.4042, 0.3674, 0.4042, 0.366, 0.5958, 0.366, 0.5958, 0.384, 0.4042, 0.384, 0.4042, 0.3826, 0.5958, 0.3826, 0.5958, 0.4007, 0.4042, 0.4007, 0.4042, 0.3993, 0.5958, 0.3993, 0.2257, 0.5292, 0.2257, 0.7208, 0.2243, 0.7208, 0.2243, 0.5292, 0.2424, 0.5292, 0.2424, 0.7208, 0.241, 0.7208, 0.241, 0.5292, 0.259, 0.5292, 0.259, 0.7208, 0.2576, 0.7208, 0.2576, 0.5292, 0.2757, 0.5292, 0.2757, 0.7208, 0.2743, 0.7208, 0.2743, 0.5292, 0.5958, 0.8507, 0.4042, 0.8507, 0.4042, 0.8493, 0.5958, 0.8493, 0.5958, 0.8674, 0.4042, 0.8674, 0.4042, 0.866, 0.5958, 0.866, 0.5958, 0.884, 0.4042, 0.884, 0.4042, 0.8826, 0.5958, 0.8826, 0.5958, 0.9007, 0.4042, 0.9007, 0.4042, 0.8993, 0.5958, 0.8993, 0.5958, 0.5691, 0.4042, 0.5691, 0.4042, 0.5659, 0.5958, 0.5659, 0.5958, 0.6074, 0.4042, 0.6074, 0.4042, 0.6042, 0.5958, 0.6042, 0.5958, 0.6458, 0.4042, 0.6458, 0.4042, 0.6426, 0.5958, 0.6426, 0.5958, 0.6841, 0.4042, 0.6841, 0.4042, 0.6809, 0.5958, 0.6809, 0.5958, 0.06909, 0.4042, 0.06909, 0.4042, 0.06591, 0.5958, 0.06591, 0.5958, 0.1074, 0.4042, 0.1074, 0.4042, 0.1042, 0.5958, 0.1042, 0.5958, 0.1458, 0.4042, 0.1458, 0.4042, 0.1426, 0.5958, 0.1426, 0.5958, 0.1841, 0.4042, 0.1841, 0.4042, 0.1809, 0.5958, 0.1809, 0.2424, 0.5292, 0.2424, 0.7208, 0.2424, 0.7208, 0.2424, 0.5292, 0.7576, 0.7208, 0.7576, 0.5292, 0.7576, 0.5292, 0.7576, 0.7208, 0.0, 0.0, 0.0, 0.0, 0.0, 0.0, 0.0, 0.0, 0.0, 0.0, 0.0, 0.0, 0.0, 0.0, 0.0, 0.0, 0.0, 0.0, 0.0, 0.0, 0.0, 0.0, 0.0, 0.0, 0.0, 0.0, 0.0, 0.0, 0.0, 0.0, 0.0, 0.0, 0.4042, 0.1426, 0.5958, 0.1426, 0.5958, 0.1426, 0.4042, 0.1426, 0.5958, 0.5691, 0.4042, 0.5691, 0.4042, 0.5691, 0.5958, 0.5691, 0.241, 0.7208, 0.241, 0.5292, 0.241, 0.5292, 0.241, 0.7208, 0.7757, 0.5292, 0.7757, 0.7208, 0.7757, 0.7208, 0.7757, 0.5292, 0.0, 0.0, 0.0, 0.0, 0.0, 0.0, 0.0, 0.0, 0.0, 0.0, 0.0, 0.0, 0.0, 0.0, 0.0, 0.0, 0.0, 0.0, 0.0, 0.0, 0.0, 0.0, 0.0, 0.0, 0.0, 0.0, 0.0, 0.0, 0.0, 0.0, 0.0, 0.0, 0.5958, 0.1841, 0.4042, 0.1841, 0.4042, 0.1841, 0.5958, 0.1841, 0.4042, 0.5659, 0.5958, 0.5659, 0.5958, 0.5659, 0.4042, 0.5659, 0.259, 0.5292, 0.259, 0.7208, 0.259, 0.7208, 0.259, 0.5292, 0.7743, 0.7208, 0.7743, 0.5292, 0.7743, 0.5292, 0.7743, 0.7208, 0.0, 0.0, 0.0, 0.0, 0.0, 0.0, 0.0, 0.0, 0.0, 0.0, 0.0, 0.0, 0.0, 0.0, 0.0, 0.0, 0.0, 0.0, 0.0, 0.0, 0.0, 0.0, 0.0, 0.0, 0.0, 0.0, 0.0, 0.0, 0.0, 0.0, 0.0, 0.0, 0.4042, 0.1809, 0.5958, 0.1809, 0.5958, 0.1809, 0.4042, 0.1809, 0.5958, 0.6074, 0.4042, 0.6074, 0.4042, 0.6074, 0.5958, 0.6074, 0.2576, 0.7208, 0.2576, 0.5292, 0.2576, 0.5292, 0.2576, 0.7208, 0.5958, 0.3507, 0.4042, 0.3507, 0.4042, 0.3507, 0.5958, 0.3507, 0.0, 0.0, 0.0, 0.0, 0.0, 0.0, 0.0, 0.0, 0.0, 0.0, 0.0, 0.0, 0.0, 0.0, 0.0, 0.0, 0.0, 0.0, 0.0, 0.0, 0.0, 0.0, 0.0, 0.0, 0.4042, 0.6042, 0.5958, 0.6042, 0.5958, 0.6042, 0.4042, 0.6042, 0.2757, 0.5292, 0.2757, 0.7208, 0.2757, 0.7208, 0.2757, 0.5292, 0.4042, 0.3493, 0.5958, 0.3493, 0.5958, 0.3493, 0.4042, 0.3493, 0.0, 0.0, 0.0, 0.0, 0.0, 0.0, 0.0, 0.0, 0.0, 0.0, 0.0, 0.0, 0.0, 0.0, 0.0, 0.0, 0.0, 0.0, 0.0, 0.0, 0.0, 0.0, 0.0, 0.0, 0.5958, 0.6458, 0.4042, 0.6458, 0.4042, 0.6458, 0.5958, 0.6458, 0.2743, 0.7208, 0.2743, 0.5292, 0.2743, 0.5292, 0.2743, 0.7208, 0.5958, 0.3674, 0.4042, 0.3674, 0.4042, 0.3674, 0.5958, 0.3674, 0.0, 0.0, 0.0, 0.0, 0.0, 0.0, 0.0, 0.0, 0.0, 0.0, 0.0, 0.0, 0.0, 0.0, 0.0, 0.0, 0.0, 0.0, 0.0, 0.0, 0.0, 0.0, 0.0, 0.0, 0.4042, 0.6426, 0.5958, 0.6426, 0.5958, 0.6426, 0.4042, 0.6426, 0.5958, 0.8507, 0.4042, 0.8507, 0.4042, 0.8507, 0.5958, 0.8507, 0.4042, 0.366, 0.5958, 0.366, 0.5958, 0.366, 0.4042, 0.366, 0.0, 0.0, 0.0, 0.0, 0.0, 0.0, 0.0, 0.0, 0.0, 0.0, 0.0, 0.0, 0.0, 0.0, 0.0, 0.0, 0.0, 0.0, 0.0, 0.0, 0.0, 0.0, 0.0, 0.0, 0.5958, 0.6841, 0.4042, 0.6841, 0.4042, 0.6841, 0.5958, 0.6841, 0.4042, 0.8493, 0.5958, 0.8493, 0.5958, 0.8493, 0.4042, 0.8493, 0.5958, 0.384, 0.4042, 0.384, 0.4042, 0.384, 0.5958, 0.384, 0.0, 0.0, 0.0, 0.0, 0.0, 0.0, 0.0, 0.0, 0.0, 0.0, 0.0, 0.0, 0.0, 0.0, 0.0, 0.0, 0.0, 0.0, 0.0, 0.0, 0.0, 0.0, 0.0, 0.0, 0.0, 0.0, 0.0, 0.0, 0.0, 0.0, 0.0, 0.0, 0.4042, 0.6809, 0.5958, 0.6809, 0.5958, 0.6809, 0.4042, 0.6809, 0.5958, 0.8674, 0.4042, 0.8674, 0.4042, 0.8674, 0.5958, 0.8674, 0.4042, 0.3826, 0.5958, 0.3826, 0.5958, 0.3826, 0.4042, 0.3826, 0.7257, 0.5292, 0.7257, 0.7208, 0.7257, 0.7208, 0.7257, 0.5292, 0.0, 0.0, 0.0, 0.0, 0.0, 0.0, 0.0, 0.0, 0.0, 0.0, 0.0, 0.0, 0.0, 0.0, 0.0, 0.0, 0.0, 0.0, 0.0, 0.0, 0.0, 0.0, 0.0, 0.0, 0.0, 0.0, 0.0, 0.0, 0.0, 0.0, 0.0, 0.0, 0.5958, 0.06909, 0.4042, 0.06909, 0.4042, 0.06909, 0.5958, 0.06909, 0.4042, 0.866, 0.5958, 0.866, 0.5958, 0.866, 0.4042, 0.866, 0.5958, 0.4007, 0.4042, 0.4007, 0.4042, 0.4007, 0.5958, 0.4007, 0.7243, 0.7208, 0.7243, 0.5292, 0.7243, 0.5292, 0.7243, 0.7208, 0.0, 0.0, 0.0, 0.0, 0.0, 0.0, 0.0, 0.0, 0.0, 0.0, 0.0, 0.0, 0.0, 0.0, 0.0, 0.0, 0.0, 0.0, 0.0, 0.0, 0.0, 0.0, 0.0, 0.0, 0.0, 0.0, 0.0, 0.0, 0.0, 0.0, 0.0, 0.0, 0.4042, 0.06591, 0.5958, 0.06591, 0.5958, 0.06591, 0.4042, 0.06591, 0.5958, 0.884, 0.4042, 0.884, 0.4042, 0.884, 0.5958, 0.884, 0.4042, 0.6074, 0.5958, 0.6074, 0.5958, 0.6426, 0.4042, 0.6426])
me_cube_001.materials.append(mat_material_003)
me_cube_001.use_mirror_vertex_groups = False
me_cube_001.update()
me_cube_002 = bpy.data.meshes.new('Cube.002')
me_cube_002.from_pydata([(0.9868, 0.7561, -0.7561), (0.9868, -0.755, 0.4657), (0.9868, -0.7545, 0.7545), (0.9741, 0.7565, -0.4672), (0.9868, 0.1446, 0.1446), (0.9868, -0.1446, -0.1446), (0.9868, 0.7565, -0.4672), (0.9868, 0.4672, -0.7565), (0.9868, -0.4657, 0.755), (0.9741, 0.7561, -0.7561), (0.9741, -0.7545, 0.7545), (0.9741, -0.4657, 0.755), (0.9741, 0.1446, 0.1446), (0.9741, 0.4672, -0.7565), (0.9741, -0.1446, -0.1446), (0.9741, -0.755, 0.4657), (0.9931, 0.7565, -0.4672), (0.9931, 0.7561, -0.7561), (0.9931, -0.7545, 0.7545), (0.9931, -0.4657, 0.755), (0.9931, 0.1446, 0.1446), (0.9931, 0.4672, -0.7565), (0.9931, -0.1446, -0.1446), (0.9931, -0.755, 0.4657), (0.9931, 0.7565, -0.4672), (0.9931, -0.7545, 0.7545), (0.9931, -0.4657, 0.755), (0.9931, 0.1446, 0.1446), (0.9931, 0.4672, -0.7565), (0.9931, -0.1446, -0.1446), (0.9931, -0.755, 0.4657)], [], [(0, 7, 21, 17), (1, 2, 18, 23), (7, 5, 22, 21), (4, 6, 16, 20), (11, 10, 15), (3, 12, 14, 13), (9, 3, 13), (12, 11, 15, 14), (6, 4, 12, 3), (5, 7, 13, 14), (2, 1, 15, 10), (7, 0, 9, 13), (1, 5, 14, 15), (4, 8, 11, 12), (8, 2, 10, 11), (0, 6, 3, 9), (19, 23, 18), (16, 21, 22, 20), (17, 21, 16), (20, 22, 23, 19), (5, 1, 23, 22), (8, 4, 20, 19), (2, 8, 19, 18), (6, 0, 17, 16), (22, 23, 30, 29), (19, 20, 27, 26), (16, 20, 27, 24), (22, 21, 28, 29), (18, 19, 26, 25), (18, 23, 30, 25)])
_uv = me_cube_002.uv_layers.new(name='UVMap')
_uv.uv.foreach_set('vector', [0.4042, 0.6074, 0.4256, 0.6426, 0.4256, 0.6426, 0.4042, 0.6074, 0.5742, 0.6426, 0.5958, 0.6426, 0.5958, 0.6426, 0.5742, 0.6426, 0.4256, 0.6426, 0.5, 0.6426, 0.5, 0.6426, 0.4256, 0.6426, 0.5, 0.6074, 0.4256, 0.6074, 0.4256, 0.6074, 0.5, 0.6074, 0.5742, 0.6074, 0.5958, 0.6426, 0.5742, 0.6426, 0.4256, 0.6074, 0.5, 0.6074, 0.5, 0.6426, 0.4256, 0.6426, 0.4042, 0.6074, 0.4256, 0.6074, 0.4256, 0.6426, 0.5, 0.6074, 0.5742, 0.6074, 0.5742, 0.6426, 0.5, 0.6426, 0.4256, 0.6074, 0.5, 0.6074, 0.5, 0.6074, 0.4256, 0.6074, 0.5, 0.6426, 0.4256, 0.6426, 0.4256, 0.6426, 0.5, 0.6426, 0.5958, 0.6426, 0.5742, 0.6426, 0.5742, 0.6426, 0.5958, 0.6426, 0.4256, 0.6426, 0.4042, 0.6074, 0.4042, 0.6074, 0.4256, 0.6426, 0.5742, 0.6426, 0.5, 0.6426, 0.5, 0.6426, 0.5742, 0.6426, 0.5, 0.6074, 0.5742, 0.6074, 0.5742, 0.6074, 0.5, 0.6074, 0.5742, 0.6074, 0.5958, 0.6426, 0.5958, 0.6426, 0.5742, 0.6074, 0.4042, 0.6074, 0.4256, 0.6074, 0.4256, 0.6074, 0.4042, 0.6074, 0.5742, 0.6074, 0.5742, 0.6426, 0.5958, 0.6426, 0.4256, 0.6074, 0.4256, 0.6426, 0.5, 0.6426, 0.5, 0.6074, 0.4042, 0.6074, 0.4256, 0.6426, 0.4256, 0.6074, 0.5, 0.6074, 0.5, 0.6426, 0.5742, 0.6426, 0.5742, 0.6074, 0.5, 0.6426, 0.5742, 0.6426, 0.5742, 0.6426, 0.5, 0.6426, 0.5742, 0.6074, 0.5, 0.6074, 0.5, 0.6074, 0.5742, 0.6074, 0.5958, 0.6426, 0.5742, 0.6074, 0.5742, 0.6074, 0.5958, 0.6426, 0.4256, 0.6074, 0.4042, 0.6074, 0.4042, 0.6074, 0.4256, 0.6074, 0.5, 0.6426, 0.5742, 0.6426, 0.5742, 0.6426, 0.5, 0.6426, 0.5742, 0.6074, 0.5, 0.6074, 0.5, 0.6074, 0.5742, 0.6074, 0.4256, 0.6074, 0.5, 0.6074, 0.5, 0.6074, 0.4256, 0.6074, 0.5, 0.6426, 0.4256, 0.6426, 0.4256, 0.6426, 0.5, 0.6426, 0.5958, 0.6426, 0.5742, 0.6074, 0.5742, 0.6074, 0.5958, 0.6426, 0.5958, 0.6426, 0.5742, 0.6426, 0.5742, 0.6426, 0.5958, 0.6426])
me_cube_002.materials.append(mat_material_003)
me_cube_002.use_mirror_vertex_groups = False
me_cube_002.update()

# ---- objects
ob_cube = bpy.data.objects.new('Cube', me_cube)
ob_light = bpy.data.objects.new('Light', light_light)
ob_camera = bpy.data.objects.new('Camera', cam_camera)
ob_cube_001 = bpy.data.objects.new('Cube.001', me_cube_001)
ob_cube_002 = bpy.data.objects.new('Cube.002', me_cube_002)

# ---- transforms, parenting, visibility, modifiers, constraints
ob_cube.location = (0.0, 0.0, 0.0)
ob_cube.lock_rotations_4d = False
ob_cube.empty_display_type = 'ARROWS'
ob_cube.lineart.crease_threshold = 0.0
ob_light.location = (4.076, 1.005, 5.904)
ob_light.rotation_euler = (0.6503, 0.05522, 1.866)
ob_light.lock_rotations_4d = False
ob_light.empty_display_type = 'ARROWS'
ob_light.color = (0.0, 0.0, 0.0, 0.0)
ob_light.lineart.crease_threshold = 0.0
ob_camera.location = (7.359, -6.926, 4.958)
ob_camera.rotation_euler = (1.109, 0.0, 0.8149)
ob_camera.lock_rotations_4d = False
ob_camera.empty_display_type = 'ARROWS'
ob_camera.color = (0.0, 0.0, 0.0, 0.0)
ob_camera.display_type = 'WIRE'
ob_camera.lineart.crease_threshold = 0.0
ob_cube_001.location = (0.0, 0.0, 0.0)
ob_cube_001.lock_rotations_4d = False
ob_cube_001.empty_display_type = 'ARROWS'
ob_cube_001.lineart.crease_threshold = 0.0
ob_cube_002.location = (0.0, 0.0, 0.0)
ob_cube_002.scale = (0.9889, 0.9889, 0.9889)
ob_cube_002.lock_rotations_4d = False
ob_cube_002.empty_display_type = 'ARROWS'
ob_cube_002.lineart.crease_threshold = 0.0
_m = ob_cube_002.modifiers.new('Mirror', 'MIRROR')

# ---- collection membership
col_collection.objects.link(ob_cube)
col_collection.objects.link(ob_light)
col_collection.objects.link(ob_camera)
col_collection.objects.link(ob_cube_001)
col_collection.objects.link(ob_cube_002)

# ---- scene / render settings (as saved in the file)
scene.camera = ob_camera
scene.frame_start = 1; scene.frame_end = 250; scene.frame_set(1)
scene.render.engine = 'BLENDER_EEVEE_NEXT'
scene.cycles.sampling_pattern = 'TABULATED_SOBOL'
scene.cycles.use_light_tree = False
scene.eevee.use_gtao = True
scene.eevee.use_raytracing = True
scene.view_settings.view_transform = 'Filmic'
bpy.context.view_layer.update()
